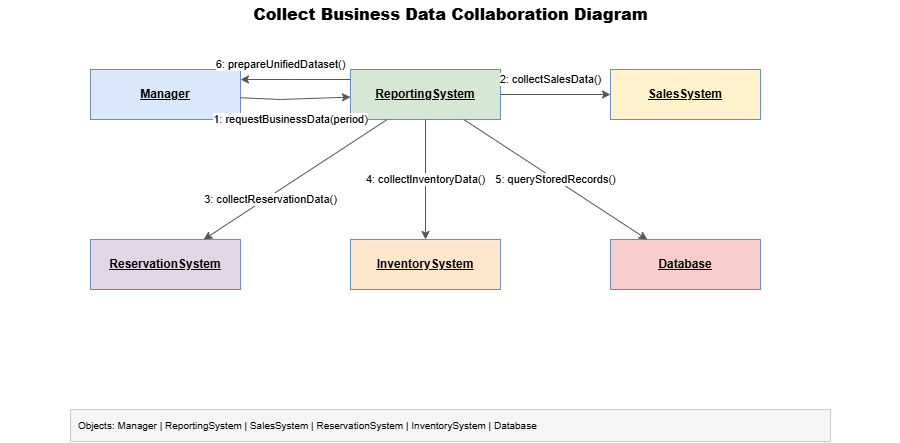

The diagram above was exported from draw.io. Its source (the exported page's mxGraphModel, read from the mxfile embedded in the PNG):
<mxGraphModel dx="915" dy="758" grid="1" gridSize="10" guides="1" tooltips="1" connect="1" arrows="1" fold="1" page="1" pageScale="1" pageWidth="900" pageHeight="500" math="0" shadow="0">
  <root>
    <mxCell id="0" />
    <mxCell id="1" parent="0" />
    <mxCell id="title" parent="1" style="text;html=1;strokeColor=none;fillColor=none;align=center;verticalAlign=middle;fontSize=16;fontStyle=1" value="&lt;b&gt;Collect Business Data Collaboration Diagram&lt;/b&gt;" vertex="1">
      <mxGeometry height="30" width="900" y="10" as="geometry" />
    </mxCell>
    <mxCell id="o1" parent="1" style="rounded=0;whiteSpace=wrap;html=1;fillColor=#dae8fc;strokeColor=#6c8ebf;fontStyle=4;fontSize=12;" value="&lt;u&gt;&lt;b&gt;Manager&lt;/b&gt;&lt;/u&gt;" vertex="1">
      <mxGeometry height="50" width="150" x="90" y="80" as="geometry" />
    </mxCell>
    <mxCell id="o2" parent="1" style="rounded=0;whiteSpace=wrap;html=1;fillColor=#d5e8d4;strokeColor=#6c8ebf;fontStyle=4;fontSize=12;" value="&lt;u&gt;&lt;b&gt;ReportingSystem&lt;/b&gt;&lt;/u&gt;" vertex="1">
      <mxGeometry height="50" width="150" x="350" y="80" as="geometry" />
    </mxCell>
    <mxCell id="o3" parent="1" style="rounded=0;whiteSpace=wrap;html=1;fillColor=#fff2cc;strokeColor=#6c8ebf;fontStyle=4;fontSize=12;" value="&lt;u&gt;&lt;b&gt;SalesSystem&lt;/b&gt;&lt;/u&gt;" vertex="1">
      <mxGeometry height="50" width="150" x="610" y="80" as="geometry" />
    </mxCell>
    <mxCell id="o4" parent="1" style="rounded=0;whiteSpace=wrap;html=1;fillColor=#e1d5e7;strokeColor=#6c8ebf;fontStyle=4;fontSize=12;" value="&lt;u&gt;&lt;b&gt;ReservationSystem&lt;/b&gt;&lt;/u&gt;" vertex="1">
      <mxGeometry height="50" width="150" x="90" y="250" as="geometry" />
    </mxCell>
    <mxCell id="o5" parent="1" style="rounded=0;whiteSpace=wrap;html=1;fillColor=#ffe6cc;strokeColor=#6c8ebf;fontStyle=4;fontSize=12;" value="&lt;u&gt;&lt;b&gt;InventorySystem&lt;/b&gt;&lt;/u&gt;" vertex="1">
      <mxGeometry height="50" width="150" x="350" y="250" as="geometry" />
    </mxCell>
    <mxCell id="o6" parent="1" style="rounded=0;whiteSpace=wrap;html=1;fillColor=#f8cecc;strokeColor=#6c8ebf;fontStyle=4;fontSize=12;" value="&lt;u&gt;&lt;b&gt;Database&lt;/b&gt;&lt;/u&gt;" vertex="1">
      <mxGeometry height="50" width="150" x="610" y="250" as="geometry" />
    </mxCell>
    <mxCell id="e1" edge="1" parent="1" source="o1" style="endArrow=classic;html=1;rounded=0;fontSize=11;strokeColor=#555555;" target="o2" value="1: requestBusinessData(period)">
      <mxGeometry relative="1" x="-0.1035" y="-20" as="geometry">
        <mxPoint x="1" as="offset" />
        <Array as="points">
          <mxPoint x="280" y="110" />
        </Array>
      </mxGeometry>
    </mxCell>
    <mxCell id="e2" edge="1" parent="1" source="o2" style="endArrow=classic;html=1;rounded=0;fontSize=11;strokeColor=#555555;" target="o3" value="2: collectSalesData()">
      <mxGeometry relative="1" x="-0.0909" y="15" as="geometry">
        <mxPoint as="offset" />
      </mxGeometry>
    </mxCell>
    <mxCell id="e3" edge="1" parent="1" source="o2" style="endArrow=classic;html=1;rounded=0;fontSize=11;strokeColor=#555555;" target="o4" value="3: collectReservationData()">
      <mxGeometry relative="1" x="0.2907" y="3" as="geometry">
        <mxPoint as="offset" />
      </mxGeometry>
    </mxCell>
    <mxCell id="e4" edge="1" parent="1" source="o2" style="endArrow=classic;html=1;rounded=0;fontSize=11;strokeColor=#555555;" target="o5" value="4: collectInventoryData()">
      <mxGeometry relative="1" as="geometry" />
    </mxCell>
    <mxCell id="e5" edge="1" parent="1" source="o2" style="endArrow=classic;html=1;rounded=0;fontSize=11;strokeColor=#555555;" target="o6" value="5: queryStoredRecords()">
      <mxGeometry relative="1" as="geometry" />
    </mxCell>
    <mxCell id="e6" edge="1" parent="1" style="endArrow=classic;html=1;rounded=0;fontSize=11;strokeColor=#555555;entryX=1;entryY=0.2;entryDx=0;entryDy=0;entryPerimeter=0;" target="o1" value="6: prepareUnifiedDataset()">
      <mxGeometry relative="1" x="0.2727" y="-15" as="geometry">
        <mxPoint as="offset" />
        <Array as="points">
          <mxPoint x="290" y="90" />
        </Array>
        <mxPoint x="350" y="90" as="sourcePoint" />
      </mxGeometry>
    </mxCell>
    <mxCell id="legend" parent="1" style="rounded=0;whiteSpace=wrap;html=1;fillColor=#f5f5f5;strokeColor=#cccccc;fontSize=10;align=left;spacingLeft=6" value="Objects: Manager | ReportingSystem | SalesSystem | ReservationSystem | InventorySystem | Database" vertex="1">
      <mxGeometry height="32" width="760" x="70" y="420" as="geometry" />
    </mxCell>
  </root>
</mxGraphModel>